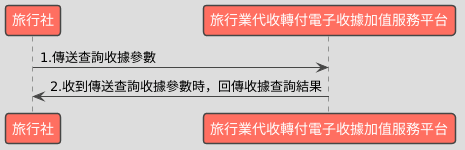

The diagram above was rendered by PlantUML. Its source (embedded in the PNG):
@startuml
!theme toy


participant "旅行社" as B
participant "旅行業代收轉付電子收據加值服務平台" as Platform

B -> Platform : 1.傳送查詢收據參數
Platform -> B : 2.收到傳送查詢收據參數時，回傳收據查詢結果
@enduml